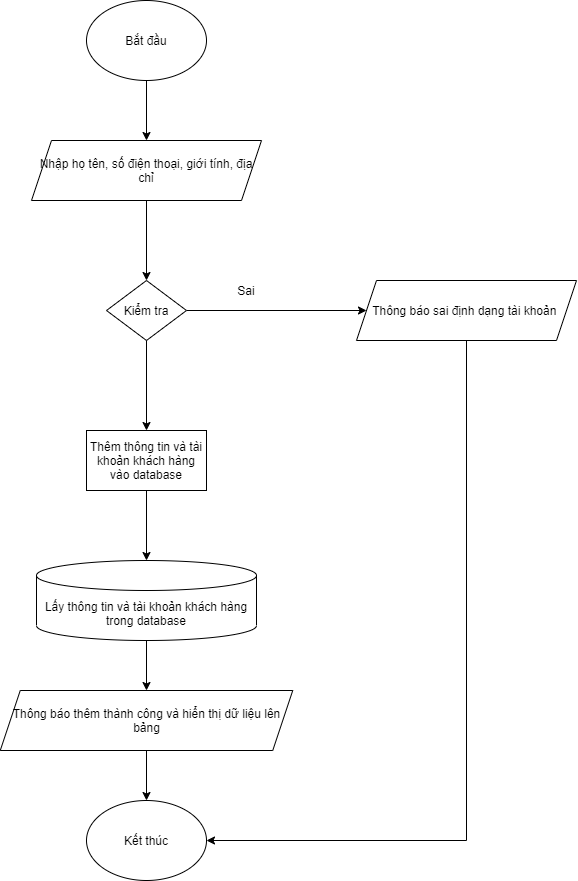

The diagram above was exported from draw.io. Its source (the exported page's mxGraphModel, read from the mxfile embedded in the PNG):
<mxGraphModel dx="1024" dy="632" grid="1" gridSize="10" guides="1" tooltips="1" connect="1" arrows="1" fold="1" page="1" pageScale="1" pageWidth="850" pageHeight="1100" math="0" shadow="0">
  <root>
    <mxCell id="0" />
    <mxCell id="1" parent="0" />
    <mxCell id="CLRFUlbdbKnmWURwb_WX-7" style="edgeStyle=orthogonalEdgeStyle;rounded=0;orthogonalLoop=1;jettySize=auto;html=1;exitX=0.5;exitY=1;exitDx=0;exitDy=0;entryX=0.5;entryY=0;entryDx=0;entryDy=0;" parent="1" source="CLRFUlbdbKnmWURwb_WX-1" target="CLRFUlbdbKnmWURwb_WX-2" edge="1">
      <mxGeometry relative="1" as="geometry" />
    </mxCell>
    <mxCell id="CLRFUlbdbKnmWURwb_WX-1" value="Bắt đầu" style="ellipse;whiteSpace=wrap;html=1;" parent="1" vertex="1">
      <mxGeometry x="340" width="120" height="80" as="geometry" />
    </mxCell>
    <mxCell id="CLRFUlbdbKnmWURwb_WX-8" style="edgeStyle=orthogonalEdgeStyle;rounded=0;orthogonalLoop=1;jettySize=auto;html=1;exitX=0.5;exitY=1;exitDx=0;exitDy=0;" parent="1" source="CLRFUlbdbKnmWURwb_WX-2" target="CLRFUlbdbKnmWURwb_WX-3" edge="1">
      <mxGeometry relative="1" as="geometry" />
    </mxCell>
    <mxCell id="CLRFUlbdbKnmWURwb_WX-2" value="Nhập họ tên, số điện thoại, giới tính, địa chỉ" style="shape=parallelogram;perimeter=parallelogramPerimeter;whiteSpace=wrap;html=1;fixedSize=1;" parent="1" vertex="1">
      <mxGeometry x="285" y="140" width="230" height="60" as="geometry" />
    </mxCell>
    <mxCell id="CLRFUlbdbKnmWURwb_WX-5" style="edgeStyle=orthogonalEdgeStyle;rounded=0;orthogonalLoop=1;jettySize=auto;html=1;exitX=1;exitY=0.5;exitDx=0;exitDy=0;entryX=0;entryY=0.5;entryDx=0;entryDy=0;" parent="1" source="CLRFUlbdbKnmWURwb_WX-3" target="CLRFUlbdbKnmWURwb_WX-4" edge="1">
      <mxGeometry relative="1" as="geometry" />
    </mxCell>
    <mxCell id="CLRFUlbdbKnmWURwb_WX-3" value="Kiểm tra" style="rhombus;whiteSpace=wrap;html=1;" parent="1" vertex="1">
      <mxGeometry x="360" y="280" width="80" height="60" as="geometry" />
    </mxCell>
    <mxCell id="CLRFUlbdbKnmWURwb_WX-22" style="edgeStyle=orthogonalEdgeStyle;rounded=0;orthogonalLoop=1;jettySize=auto;html=1;exitX=0.5;exitY=1;exitDx=0;exitDy=0;entryX=1;entryY=0.5;entryDx=0;entryDy=0;" parent="1" source="CLRFUlbdbKnmWURwb_WX-4" target="CLRFUlbdbKnmWURwb_WX-19" edge="1">
      <mxGeometry relative="1" as="geometry" />
    </mxCell>
    <mxCell id="CLRFUlbdbKnmWURwb_WX-4" value="Thông báo sai định dạng tài khoản&amp;nbsp;" style="shape=parallelogram;perimeter=parallelogramPerimeter;whiteSpace=wrap;html=1;fixedSize=1;" parent="1" vertex="1">
      <mxGeometry x="610" y="280" width="220" height="60" as="geometry" />
    </mxCell>
    <mxCell id="CLRFUlbdbKnmWURwb_WX-11" style="edgeStyle=orthogonalEdgeStyle;rounded=0;orthogonalLoop=1;jettySize=auto;html=1;exitX=0.5;exitY=1;exitDx=0;exitDy=0;entryX=0.5;entryY=0;entryDx=0;entryDy=0;" parent="1" edge="1">
      <mxGeometry relative="1" as="geometry">
        <mxPoint x="400" y="460" as="sourcePoint" />
      </mxGeometry>
    </mxCell>
    <mxCell id="CLRFUlbdbKnmWURwb_WX-13" style="edgeStyle=orthogonalEdgeStyle;rounded=0;orthogonalLoop=1;jettySize=auto;html=1;exitX=0;exitY=0.5;exitDx=0;exitDy=0;entryX=1;entryY=0.5;entryDx=0;entryDy=0;" parent="1" edge="1">
      <mxGeometry relative="1" as="geometry">
        <mxPoint x="360" y="530" as="sourcePoint" />
      </mxGeometry>
    </mxCell>
    <mxCell id="CLRFUlbdbKnmWURwb_WX-16" style="edgeStyle=orthogonalEdgeStyle;rounded=0;orthogonalLoop=1;jettySize=auto;html=1;exitX=0.5;exitY=1;exitDx=0;exitDy=0;" parent="1" edge="1">
      <mxGeometry relative="1" as="geometry">
        <mxPoint x="400" y="430" as="targetPoint" />
        <mxPoint x="400" y="340" as="sourcePoint" />
      </mxGeometry>
    </mxCell>
    <mxCell id="CLRFUlbdbKnmWURwb_WX-18" style="edgeStyle=orthogonalEdgeStyle;rounded=0;orthogonalLoop=1;jettySize=auto;html=1;exitX=0.5;exitY=1;exitDx=0;exitDy=0;exitPerimeter=0;entryX=0.5;entryY=0;entryDx=0;entryDy=0;" parent="1" source="CLRFUlbdbKnmWURwb_WX-15" target="CLRFUlbdbKnmWURwb_WX-17" edge="1">
      <mxGeometry relative="1" as="geometry" />
    </mxCell>
    <mxCell id="CLRFUlbdbKnmWURwb_WX-15" value="Lấy thông tin và tài khoản khách hàng trong database" style="shape=cylinder3;whiteSpace=wrap;html=1;boundedLbl=1;backgroundOutline=1;size=15;" parent="1" vertex="1">
      <mxGeometry x="290" y="560" width="220" height="80" as="geometry" />
    </mxCell>
    <mxCell id="CLRFUlbdbKnmWURwb_WX-20" style="edgeStyle=orthogonalEdgeStyle;rounded=0;orthogonalLoop=1;jettySize=auto;html=1;exitX=0.5;exitY=1;exitDx=0;exitDy=0;" parent="1" source="CLRFUlbdbKnmWURwb_WX-17" target="CLRFUlbdbKnmWURwb_WX-19" edge="1">
      <mxGeometry relative="1" as="geometry" />
    </mxCell>
    <mxCell id="CLRFUlbdbKnmWURwb_WX-17" value="Thông báo thêm thành công và hiển thị dữ liệu lên bảng" style="shape=parallelogram;perimeter=parallelogramPerimeter;whiteSpace=wrap;html=1;fixedSize=1;" parent="1" vertex="1">
      <mxGeometry x="253.75" y="690" width="292.5" height="60" as="geometry" />
    </mxCell>
    <mxCell id="CLRFUlbdbKnmWURwb_WX-19" value="Kết thúc" style="ellipse;whiteSpace=wrap;html=1;" parent="1" vertex="1">
      <mxGeometry x="340" y="800" width="120" height="80" as="geometry" />
    </mxCell>
    <mxCell id="CLRFUlbdbKnmWURwb_WX-23" value="Sai" style="text;html=1;strokeColor=none;fillColor=none;align=center;verticalAlign=middle;whiteSpace=wrap;rounded=0;" parent="1" vertex="1">
      <mxGeometry x="480" y="280" width="40" height="20" as="geometry" />
    </mxCell>
    <mxCell id="u3LmX8agALWAB5N7Kpn8-2" style="edgeStyle=orthogonalEdgeStyle;rounded=0;orthogonalLoop=1;jettySize=auto;html=1;entryX=0.5;entryY=0;entryDx=0;entryDy=0;entryPerimeter=0;" parent="1" source="u3LmX8agALWAB5N7Kpn8-1" target="CLRFUlbdbKnmWURwb_WX-15" edge="1">
      <mxGeometry relative="1" as="geometry" />
    </mxCell>
    <mxCell id="u3LmX8agALWAB5N7Kpn8-1" value="Thêm thông tin và tài khoản khách hàng vào database" style="rounded=0;whiteSpace=wrap;html=1;" parent="1" vertex="1">
      <mxGeometry x="340" y="430" width="120" height="60" as="geometry" />
    </mxCell>
  </root>
</mxGraphModel>